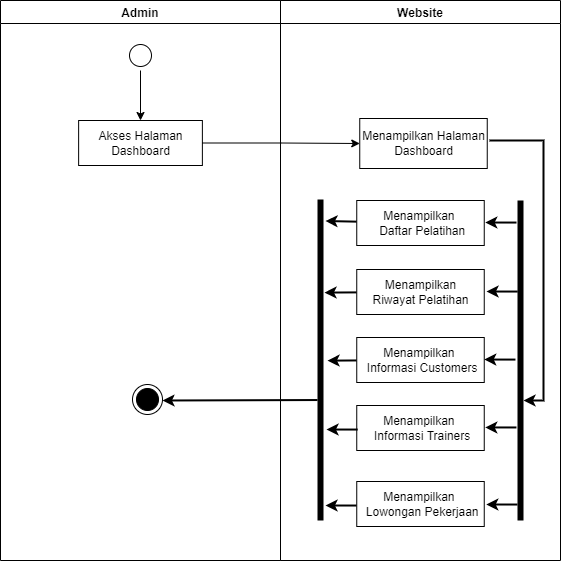

The diagram above was exported from draw.io. Its source (the exported page's mxGraphModel, read from the mxfile embedded in the PNG):
<mxGraphModel dx="868" dy="450" grid="1" gridSize="10" guides="1" tooltips="1" connect="1" arrows="1" fold="1" page="1" pageScale="1" pageWidth="827" pageHeight="1169" math="0" shadow="0">
  <root>
    <mxCell id="0" />
    <mxCell id="1" parent="0" />
    <mxCell id="O74PDrcQ0DTa0CS6_a8R-1" value="Website" style="swimlane;fillColor=none;" parent="1" vertex="1">
      <mxGeometry x="440" y="160" width="280" height="560" as="geometry" />
    </mxCell>
    <mxCell id="O74PDrcQ0DTa0CS6_a8R-2" style="edgeStyle=none;rounded=0;orthogonalLoop=1;jettySize=auto;html=1;strokeWidth=2;" parent="O74PDrcQ0DTa0CS6_a8R-1" edge="1">
      <mxGeometry relative="1" as="geometry">
        <mxPoint x="209" y="140" as="sourcePoint" />
        <mxPoint x="243" y="400" as="targetPoint" />
        <Array as="points">
          <mxPoint x="263" y="140" />
          <mxPoint x="263" y="400" />
        </Array>
      </mxGeometry>
    </mxCell>
    <mxCell id="O74PDrcQ0DTa0CS6_a8R-3" value="Menampilkan Halaman&lt;br&gt;Dashboard" style="html=1;strokeColor=#000000;fillColor=default;" parent="O74PDrcQ0DTa0CS6_a8R-1" vertex="1">
      <mxGeometry x="79.25" y="118" width="127.5" height="50" as="geometry" />
    </mxCell>
    <mxCell id="O74PDrcQ0DTa0CS6_a8R-4" style="edgeStyle=none;rounded=0;orthogonalLoop=1;jettySize=auto;html=1;entryX=0.067;entryY=0.248;entryDx=0;entryDy=0;entryPerimeter=0;strokeWidth=2;" parent="O74PDrcQ0DTa0CS6_a8R-1" source="O74PDrcQ0DTa0CS6_a8R-5" target="O74PDrcQ0DTa0CS6_a8R-12" edge="1">
      <mxGeometry relative="1" as="geometry" />
    </mxCell>
    <mxCell id="O74PDrcQ0DTa0CS6_a8R-5" value="Menampilkan &lt;br&gt;&amp;nbsp;Daftar Pelatihan" style="html=1;strokeColor=#000000;fillColor=default;" parent="O74PDrcQ0DTa0CS6_a8R-1" vertex="1">
      <mxGeometry x="76.25" y="200" width="127.5" height="45" as="geometry" />
    </mxCell>
    <mxCell id="O74PDrcQ0DTa0CS6_a8R-6" style="edgeStyle=none;rounded=0;orthogonalLoop=1;jettySize=auto;html=1;entryX=0.29;entryY=0.3;entryDx=0;entryDy=0;entryPerimeter=0;strokeWidth=2;" parent="O74PDrcQ0DTa0CS6_a8R-1" source="O74PDrcQ0DTa0CS6_a8R-7" target="O74PDrcQ0DTa0CS6_a8R-12" edge="1">
      <mxGeometry relative="1" as="geometry" />
    </mxCell>
    <mxCell id="O74PDrcQ0DTa0CS6_a8R-7" value="Menampilkan&lt;br&gt;Riwayat Pelatihan" style="html=1;strokeColor=#000000;fillColor=default;" parent="O74PDrcQ0DTa0CS6_a8R-1" vertex="1">
      <mxGeometry x="76.25" y="269" width="127.5" height="45" as="geometry" />
    </mxCell>
    <mxCell id="O74PDrcQ0DTa0CS6_a8R-8" style="edgeStyle=none;rounded=0;orthogonalLoop=1;jettySize=auto;html=1;entryX=0.502;entryY=0.15;entryDx=0;entryDy=0;entryPerimeter=0;strokeWidth=2;" parent="O74PDrcQ0DTa0CS6_a8R-1" source="O74PDrcQ0DTa0CS6_a8R-9" target="O74PDrcQ0DTa0CS6_a8R-12" edge="1">
      <mxGeometry relative="1" as="geometry" />
    </mxCell>
    <mxCell id="O74PDrcQ0DTa0CS6_a8R-9" value="Menampilkan &lt;br&gt;&amp;nbsp;Informasi Customers" style="html=1;strokeColor=#000000;fillColor=default;" parent="O74PDrcQ0DTa0CS6_a8R-1" vertex="1">
      <mxGeometry x="76.25" y="337" width="127.5" height="45" as="geometry" />
    </mxCell>
    <mxCell id="O74PDrcQ0DTa0CS6_a8R-10" value="Menampilkan &lt;br&gt;&amp;nbsp;Informasi Trainers" style="html=1;strokeColor=#000000;fillColor=default;" parent="O74PDrcQ0DTa0CS6_a8R-1" vertex="1">
      <mxGeometry x="76.25" y="405" width="127.5" height="45" as="geometry" />
    </mxCell>
    <mxCell id="O74PDrcQ0DTa0CS6_a8R-11" value="" style="line;strokeWidth=6;html=1;labelBackgroundColor=#FFFFFF;direction=south;" parent="O74PDrcQ0DTa0CS6_a8R-1" vertex="1">
      <mxGeometry x="230" y="200" width="20" height="320" as="geometry" />
    </mxCell>
    <mxCell id="O74PDrcQ0DTa0CS6_a8R-12" value="" style="line;strokeWidth=6;html=1;labelBackgroundColor=#FFFFFF;direction=south;" parent="O74PDrcQ0DTa0CS6_a8R-1" vertex="1">
      <mxGeometry x="30" y="199" width="20" height="321" as="geometry" />
    </mxCell>
    <mxCell id="O74PDrcQ0DTa0CS6_a8R-13" style="edgeStyle=none;rounded=0;orthogonalLoop=1;jettySize=auto;html=1;entryX=0.4;entryY=0.248;entryDx=0;entryDy=0;entryPerimeter=0;strokeWidth=2;" parent="O74PDrcQ0DTa0CS6_a8R-1" edge="1">
      <mxGeometry relative="1" as="geometry">
        <mxPoint x="77.21000000000004" y="429.05286647009257" as="sourcePoint" />
        <mxPoint x="45.99999999999994" y="429.01999999999987" as="targetPoint" />
      </mxGeometry>
    </mxCell>
    <mxCell id="O74PDrcQ0DTa0CS6_a8R-14" style="edgeStyle=none;rounded=0;orthogonalLoop=1;jettySize=auto;html=1;entryX=0.4;entryY=0.248;entryDx=0;entryDy=0;entryPerimeter=0;strokeWidth=2;" parent="O74PDrcQ0DTa0CS6_a8R-1" edge="1">
      <mxGeometry relative="1" as="geometry">
        <mxPoint x="76.25" y="505.0328664700926" as="sourcePoint" />
        <mxPoint x="45.039999999999964" y="504.9999999999999" as="targetPoint" />
      </mxGeometry>
    </mxCell>
    <mxCell id="O74PDrcQ0DTa0CS6_a8R-16" style="edgeStyle=none;rounded=0;orthogonalLoop=1;jettySize=auto;html=1;entryX=0.4;entryY=0.248;entryDx=0;entryDy=0;entryPerimeter=0;strokeWidth=2;" parent="O74PDrcQ0DTa0CS6_a8R-1" edge="1">
      <mxGeometry relative="1" as="geometry">
        <mxPoint x="236" y="222.05286647009257" as="sourcePoint" />
        <mxPoint x="204.78999999999996" y="222.01999999999987" as="targetPoint" />
      </mxGeometry>
    </mxCell>
    <mxCell id="O74PDrcQ0DTa0CS6_a8R-17" style="edgeStyle=none;rounded=0;orthogonalLoop=1;jettySize=auto;html=1;entryX=0.4;entryY=0.248;entryDx=0;entryDy=0;entryPerimeter=0;strokeWidth=2;" parent="O74PDrcQ0DTa0CS6_a8R-1" edge="1">
      <mxGeometry relative="1" as="geometry">
        <mxPoint x="237.21000000000004" y="291.05286647009257" as="sourcePoint" />
        <mxPoint x="206" y="291.01999999999987" as="targetPoint" />
      </mxGeometry>
    </mxCell>
    <mxCell id="O74PDrcQ0DTa0CS6_a8R-19" style="edgeStyle=none;rounded=0;orthogonalLoop=1;jettySize=auto;html=1;entryX=0.4;entryY=0.248;entryDx=0;entryDy=0;entryPerimeter=0;strokeWidth=2;" parent="O74PDrcQ0DTa0CS6_a8R-1" edge="1">
      <mxGeometry relative="1" as="geometry">
        <mxPoint x="236.96000000000004" y="504.0328664700926" as="sourcePoint" />
        <mxPoint x="205.75" y="503.9999999999999" as="targetPoint" />
      </mxGeometry>
    </mxCell>
    <mxCell id="O74PDrcQ0DTa0CS6_a8R-20" style="edgeStyle=none;rounded=0;orthogonalLoop=1;jettySize=auto;html=1;entryX=0.4;entryY=0.248;entryDx=0;entryDy=0;entryPerimeter=0;strokeWidth=2;" parent="O74PDrcQ0DTa0CS6_a8R-1" edge="1">
      <mxGeometry relative="1" as="geometry">
        <mxPoint x="234.96000000000004" y="359.08286647009254" as="sourcePoint" />
        <mxPoint x="203.75" y="359.04999999999984" as="targetPoint" />
      </mxGeometry>
    </mxCell>
    <mxCell id="O74PDrcQ0DTa0CS6_a8R-21" style="edgeStyle=none;rounded=0;orthogonalLoop=1;jettySize=auto;html=1;entryX=0.4;entryY=0.248;entryDx=0;entryDy=0;entryPerimeter=0;strokeWidth=2;" parent="O74PDrcQ0DTa0CS6_a8R-1" edge="1">
      <mxGeometry relative="1" as="geometry">
        <mxPoint x="235.96000000000004" y="426.9728664700925" as="sourcePoint" />
        <mxPoint x="204.75" y="426.9399999999998" as="targetPoint" />
      </mxGeometry>
    </mxCell>
    <mxCell id="O74PDrcQ0DTa0CS6_a8R-22" value="Admin" style="swimlane;fillColor=none;startSize=23;" parent="1" vertex="1">
      <mxGeometry x="160" y="160" width="280" height="560" as="geometry" />
    </mxCell>
    <mxCell id="O74PDrcQ0DTa0CS6_a8R-23" style="edgeStyle=orthogonalEdgeStyle;rounded=0;orthogonalLoop=1;jettySize=auto;html=1;" parent="O74PDrcQ0DTa0CS6_a8R-22" source="O74PDrcQ0DTa0CS6_a8R-24" target="O74PDrcQ0DTa0CS6_a8R-25" edge="1">
      <mxGeometry relative="1" as="geometry" />
    </mxCell>
    <mxCell id="O74PDrcQ0DTa0CS6_a8R-24" value="" style="ellipse;html=1;shape=startState;fillColor=default;strokeColor=#000000;" parent="O74PDrcQ0DTa0CS6_a8R-22" vertex="1">
      <mxGeometry x="125" y="40" width="30" height="30" as="geometry" />
    </mxCell>
    <mxCell id="O74PDrcQ0DTa0CS6_a8R-25" value="Akses Halaman&lt;br&gt;Dashboard" style="html=1;strokeColor=#000000;fillColor=default;" parent="O74PDrcQ0DTa0CS6_a8R-22" vertex="1">
      <mxGeometry x="78.13" y="120" width="123.75" height="45" as="geometry" />
    </mxCell>
    <mxCell id="O74PDrcQ0DTa0CS6_a8R-26" value="" style="ellipse;html=1;shape=endState;fillColor=#000000;strokeColor=#000000;" parent="O74PDrcQ0DTa0CS6_a8R-22" vertex="1">
      <mxGeometry x="132" y="384" width="30" height="30" as="geometry" />
    </mxCell>
    <mxCell id="O74PDrcQ0DTa0CS6_a8R-27" style="edgeStyle=orthogonalEdgeStyle;rounded=0;orthogonalLoop=1;jettySize=auto;html=1;entryX=0;entryY=0.5;entryDx=0;entryDy=0;" parent="1" source="O74PDrcQ0DTa0CS6_a8R-25" target="O74PDrcQ0DTa0CS6_a8R-3" edge="1">
      <mxGeometry relative="1" as="geometry" />
    </mxCell>
    <mxCell id="O74PDrcQ0DTa0CS6_a8R-28" value="Menampilkan &lt;br&gt;&amp;nbsp;Lowongan Pekerjaan" style="html=1;strokeColor=#000000;fillColor=default;" parent="1" vertex="1">
      <mxGeometry x="516.25" y="641" width="127.5" height="45" as="geometry" />
    </mxCell>
    <mxCell id="O74PDrcQ0DTa0CS6_a8R-30" style="edgeStyle=none;rounded=0;orthogonalLoop=1;jettySize=auto;html=1;entryX=1;entryY=0.5;entryDx=0;entryDy=0;strokeWidth=2;" parent="1" edge="1">
      <mxGeometry relative="1" as="geometry">
        <mxPoint x="477" y="559.530303030303" as="sourcePoint" />
        <mxPoint x="322" y="560" as="targetPoint" />
      </mxGeometry>
    </mxCell>
  </root>
</mxGraphModel>